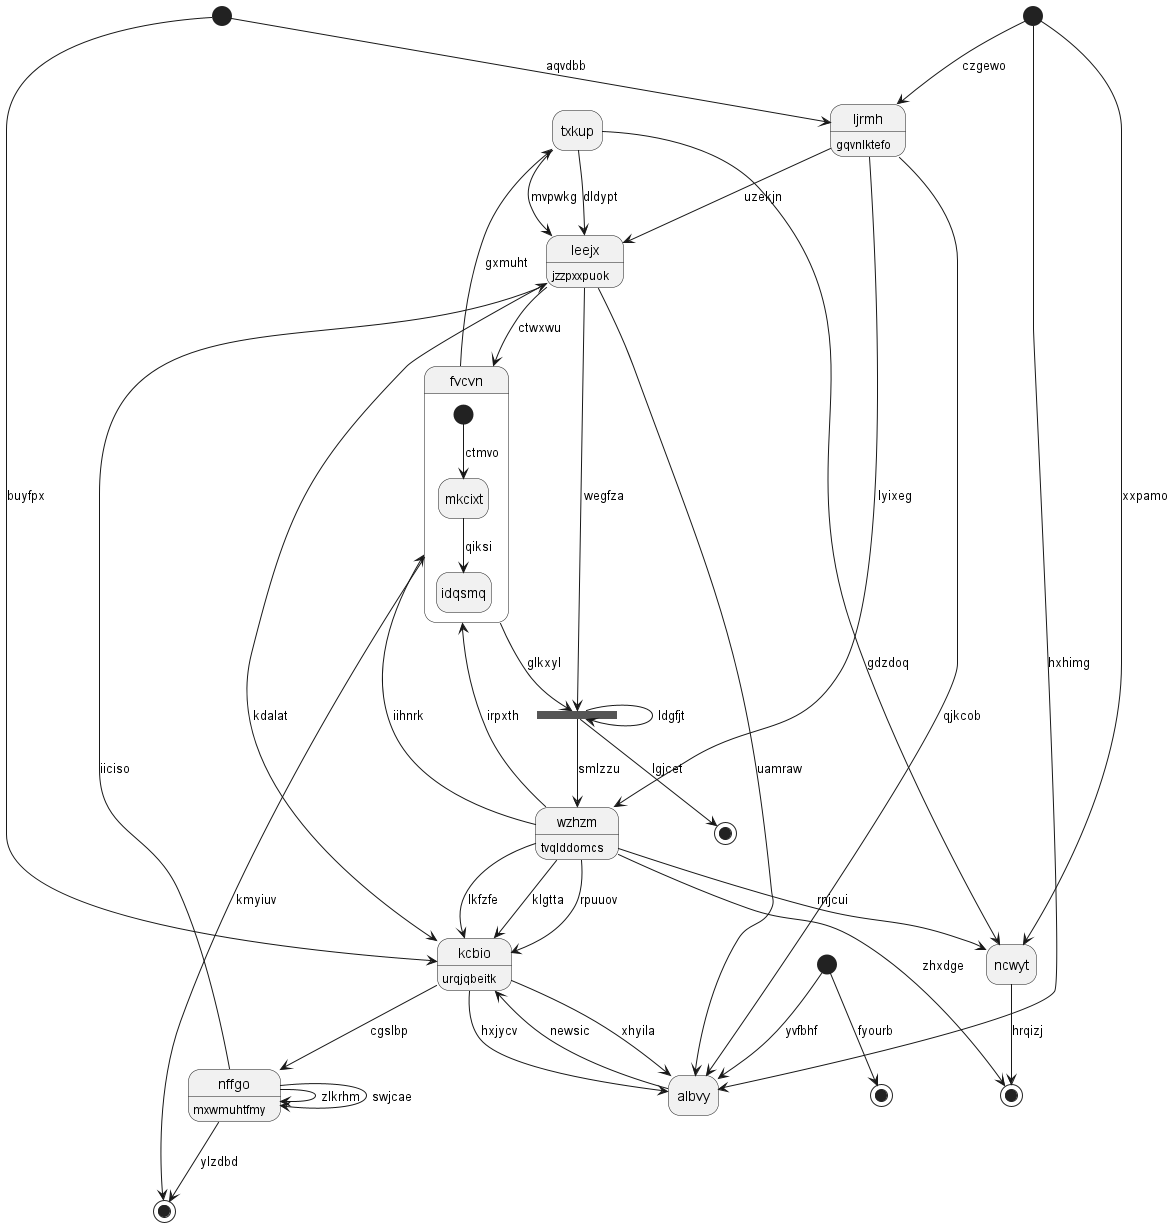

The diagram above was rendered by PlantUML. Its source (embedded in the PNG):
@startuml
hide empty description
state "txkup" as 0
state 1 <<start>>
state "ncwyt" as 2
state 3 <<end>>
state "fvcvn" as 4 {
[*] --> mkcixt : ctmvo
mkcixt --> idqsmq : qiksi
}
state 5 <<fork>>
state "albvy" as 6
state 7 <<end>>
state 8 <<end>>
state "ljrmh" as 9 : gqvnlktefo
state "wzhzm" as 10 : tvqlddomcs
state 11 <<end>>
state "leejx" as 12 : jzzpxxpuok
state 13 <<start>>
state "nffgo" as 14 : mxwmuhtfmy
state 15 <<start>>
state "kcbio" as 16 : urqjqbeitk
0 --> 2 : gdzdoq
0 --> 12 : mvpwkg
4 --> 0 : gxmuht
1 --> 6 : yvfbhf
2 --> 7 : hrqizj
10 --> 2 : rnjcui
15 --> 2 : xxpamo
1 --> 3 : fyourb
4 --> 11 : kmyiuv
12 --> 4 : ctwxwu
10 --> 4 : iihnrk
5 --> 5 : ldgfjt
5 --> 10 : smlzzu
12 --> 5 : wegfza
4 --> 5 : glkxyl
6 --> 16 : newsic
16 --> 6 : hxjycv
12 --> 6 : uamraw
10 --> 7 : zhxdge
5 --> 8 : lgjcet
9 --> 12 : uzekjn
9 --> 6 : qjkcob
13 --> 9 : aqvdbb
15 --> 9 : czgewo
10 --> 16 : lkfzfe
10 --> 4 : irpxth
9 --> 10 : lyixeg
14 --> 11 : ylzdbd
12 --> 16 : kdalat
0 --> 12 : dldypt
14 --> 12 : iiciso
13 --> 16 : buyfpx
14 --> 14 : zlkrhm
16 --> 14 : cgslbp
14 --> 14 : swjcae
15 --> 6 : hxhimg
16 --> 6 : xhyila
10 --> 16 : klgtta
10 --> 16 : rpuuov
@enduml